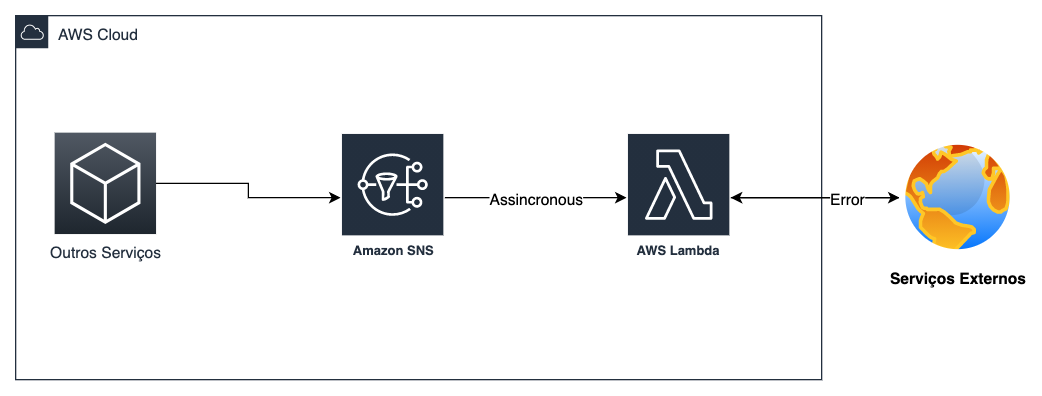

The diagram above was exported from draw.io. Its source (the exported page's mxGraphModel, read from the mxfile embedded in the PNG):
<mxGraphModel dx="1426" dy="745" grid="1" gridSize="10" guides="1" tooltips="1" connect="1" arrows="1" fold="1" page="1" pageScale="1" pageWidth="827" pageHeight="1169" math="0" shadow="0">
  <root>
    <mxCell id="0" />
    <mxCell id="1" parent="0" />
    <mxCell id="dgF_HQYUczjOWFc8mmeK-1" value="AWS Cloud" style="points=[[0,0],[0.25,0],[0.5,0],[0.75,0],[1,0],[1,0.25],[1,0.5],[1,0.75],[1,1],[0.75,1],[0.5,1],[0.25,1],[0,1],[0,0.75],[0,0.5],[0,0.25]];outlineConnect=0;gradientColor=none;html=1;whiteSpace=wrap;fontSize=12;fontStyle=0;shape=mxgraph.aws4.group;grIcon=mxgraph.aws4.group_aws_cloud;strokeColor=#232F3E;fillColor=none;verticalAlign=top;align=left;spacingLeft=30;fontColor=#232F3E;dashed=0;" vertex="1" parent="1">
      <mxGeometry x="230" y="270" width="620" height="280" as="geometry" />
    </mxCell>
    <mxCell id="dgF_HQYUczjOWFc8mmeK-6" style="edgeStyle=orthogonalEdgeStyle;rounded=0;orthogonalLoop=1;jettySize=auto;html=1;" edge="1" parent="1" source="dgF_HQYUczjOWFc8mmeK-4" target="dgF_HQYUczjOWFc8mmeK-5">
      <mxGeometry relative="1" as="geometry" />
    </mxCell>
    <mxCell id="dgF_HQYUczjOWFc8mmeK-4" value="Outros Serviços" style="gradientDirection=north;outlineConnect=0;fontColor=#232F3E;gradientColor=#505863;fillColor=#1E262E;strokeColor=#ffffff;dashed=0;verticalLabelPosition=bottom;verticalAlign=top;align=center;html=1;fontSize=12;fontStyle=0;aspect=fixed;shape=mxgraph.aws4.resourceIcon;resIcon=mxgraph.aws4.general;" vertex="1" parent="1">
      <mxGeometry x="260" y="360" width="78" height="78" as="geometry" />
    </mxCell>
    <mxCell id="dgF_HQYUczjOWFc8mmeK-8" style="edgeStyle=orthogonalEdgeStyle;rounded=0;orthogonalLoop=1;jettySize=auto;html=1;" edge="1" parent="1" source="dgF_HQYUczjOWFc8mmeK-5" target="dgF_HQYUczjOWFc8mmeK-7">
      <mxGeometry relative="1" as="geometry" />
    </mxCell>
    <mxCell id="dgF_HQYUczjOWFc8mmeK-17" value="Assincronous" style="text;html=1;align=center;verticalAlign=middle;resizable=0;points=[];labelBackgroundColor=#ffffff;" vertex="1" connectable="0" parent="dgF_HQYUczjOWFc8mmeK-8">
      <mxGeometry x="-0.3286" y="1" relative="1" as="geometry">
        <mxPoint x="23" y="1" as="offset" />
      </mxGeometry>
    </mxCell>
    <mxCell id="dgF_HQYUczjOWFc8mmeK-5" value="Amazon SNS" style="outlineConnect=0;fontColor=#232F3E;gradientColor=none;strokeColor=#ffffff;fillColor=#232F3E;dashed=0;verticalLabelPosition=middle;verticalAlign=bottom;align=center;html=1;whiteSpace=wrap;fontSize=10;fontStyle=1;spacing=3;shape=mxgraph.aws4.productIcon;prIcon=mxgraph.aws4.sns;" vertex="1" parent="1">
      <mxGeometry x="480" y="360" width="80" height="100" as="geometry" />
    </mxCell>
    <mxCell id="dgF_HQYUczjOWFc8mmeK-10" style="edgeStyle=orthogonalEdgeStyle;rounded=0;orthogonalLoop=1;jettySize=auto;html=1;" edge="1" parent="1" source="dgF_HQYUczjOWFc8mmeK-7" target="dgF_HQYUczjOWFc8mmeK-9">
      <mxGeometry relative="1" as="geometry" />
    </mxCell>
    <mxCell id="dgF_HQYUczjOWFc8mmeK-7" value="AWS Lambda" style="outlineConnect=0;fontColor=#232F3E;gradientColor=none;strokeColor=#ffffff;fillColor=#232F3E;dashed=0;verticalLabelPosition=middle;verticalAlign=bottom;align=center;html=1;whiteSpace=wrap;fontSize=10;fontStyle=1;spacing=3;shape=mxgraph.aws4.productIcon;prIcon=mxgraph.aws4.lambda;" vertex="1" parent="1">
      <mxGeometry x="700" y="360" width="80" height="100" as="geometry" />
    </mxCell>
    <mxCell id="dgF_HQYUczjOWFc8mmeK-11" style="edgeStyle=orthogonalEdgeStyle;rounded=0;orthogonalLoop=1;jettySize=auto;html=1;" edge="1" parent="1" source="dgF_HQYUczjOWFc8mmeK-9" target="dgF_HQYUczjOWFc8mmeK-7">
      <mxGeometry relative="1" as="geometry" />
    </mxCell>
    <mxCell id="dgF_HQYUczjOWFc8mmeK-18" value="Error" style="text;html=1;align=center;verticalAlign=middle;resizable=0;points=[];labelBackgroundColor=#ffffff;" vertex="1" connectable="0" parent="dgF_HQYUczjOWFc8mmeK-11">
      <mxGeometry x="0.3538" relative="1" as="geometry">
        <mxPoint x="48" as="offset" />
      </mxGeometry>
    </mxCell>
    <mxCell id="dgF_HQYUczjOWFc8mmeK-9" value="&lt;b&gt;Serviços Externos&lt;/b&gt;" style="aspect=fixed;perimeter=ellipsePerimeter;html=1;align=center;shadow=0;dashed=0;spacingTop=3;image;image=img/lib/active_directory/internet_globe.svg;" vertex="1" parent="1">
      <mxGeometry x="910" y="365" width="90" height="90" as="geometry" />
    </mxCell>
  </root>
</mxGraphModel>